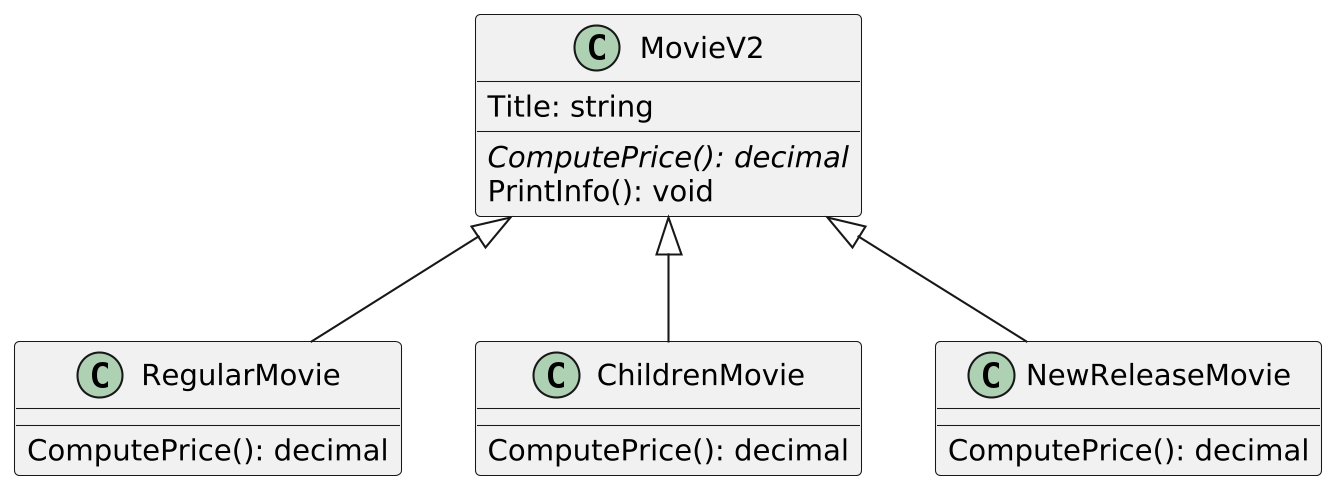

The diagram above was rendered by PlantUML. Its source (embedded in the PNG):
@startuml
skinparamlocked dpi 200

class MovieV2 {
    Title: string
    {abstract} ComputePrice(): decimal
    PrintInfo(): void
}

class RegularMovie {
    ComputePrice(): decimal
}

class ChildrenMovie {
    ComputePrice(): decimal
}

class NewReleaseMovie {
    ComputePrice(): decimal
}

MovieV2 <|-- RegularMovie
MovieV2 <|-- ChildrenMovie
MovieV2 <|-- NewReleaseMovie

@enduml